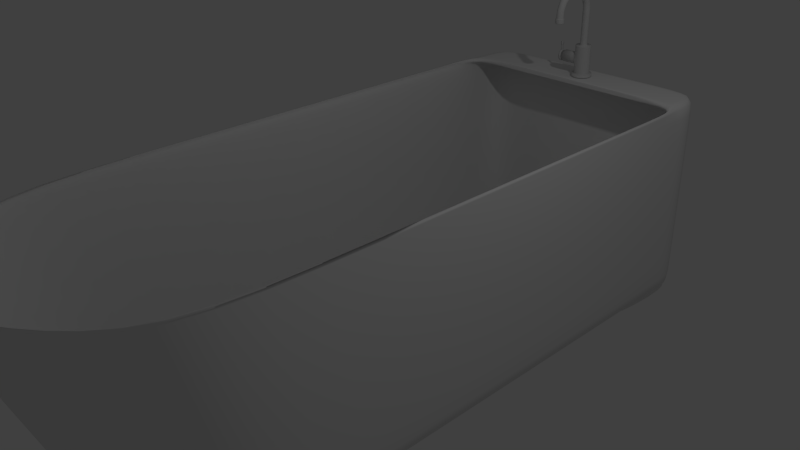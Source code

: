 # Source: baignoire.blend  (saved by Blender 2.68.0; exported with 4.5.12 LTS)
import bpy
from mathutils import Matrix  # noqa: F401  (used for matrix-valued properties, if any)

bpy.ops.wm.read_factory_settings(use_empty=True)
scene = bpy.context.scene
scene.name = 'Scene'

# ---- collections
col_collection_1 = bpy.data.collections.new('Collection 1'); scene.collection.children.link(col_collection_1)

# ---- materials (node trees are filled in below, after node groups)
mat_material = bpy.data.materials.new('Material')
mat_material.alpha_threshold = 0.0
mat_material.use_transparent_shadow = False
mat_material.diffuse_color = (0.64, 0.64, 0.64, 1.0)
mat_material.specular_color = (0.5, 0.5, 0.5)
mat_material.roughness = 0.5
mat_material.line_color = (0.0, 0.0, 0.0, 1.0)

# ---- material node trees

# ---- world
world_world = bpy.data.worlds.new('World'); scene.world = world_world
world_world.color = (0.05088, 0.05088, 0.05088)
world_world.use_sun_shadow = False
world_world.sun_shadow_jitter_overblur = 0.0
world_world.cycles.sampling_method = 'MANUAL'
world_world.cycles.sample_map_resolution = 256

# ---- cameras
cam_camera = bpy.data.cameras.new('Camera')
cam_camera.clip_end = 100.0
cam_camera.lens = 35.0
cam_camera.sensor_width = 32.0
cam_camera.sensor_height = 18.0
cam_camera.ortho_scale = 7.314
cam_camera.dof.focus_distance = 0.0
cam_camera.dof.aperture_fstop = 128.0

# ---- lights
light_lamp = bpy.data.lights.new('Lamp', 'POINT')
light_lamp.transmission_factor = 0.0
light_lamp.cutoff_distance = 30.0
light_lamp.energy = 100.0
light_lamp.shadow_buffer_clip_start = 1.001
light_lamp.shadow_soft_size = 0.1
light_lamp.shadow_maximum_resolution = 0.006
light_lamp.use_absolute_resolution = True
light_lamp.cycles.use_multiple_importance_sampling = False

# ---- meshes
me_circle_001 = bpy.data.meshes.new('Circle.001')
me_circle_001.from_pydata([(2.525, 1.548, -1.084), (2.061, 1.548, -1.084), (2.525, 1.34, -0.3103), (2.061, 1.34, -0.3103), (2.525, 0.7739, 0.2562), (2.061, 0.7739, 0.2562), (2.525, 7.955e-07, 0.4636), (2.061, 7.955e-07, 0.4636), (2.525, -0.7739, 0.2562), (2.061, -0.7739, 0.2562), (2.525, -1.34, -0.3103), (2.061, -1.34, -0.3103), (2.525, -1.548, -1.084), (2.061, -1.548, -1.084), (2.525, -1.34, -1.858), (2.061, -1.34, -1.858), (2.525, -0.7739, -2.425), (2.061, -0.7739, -2.425), (2.525, 2.054e-07, -2.632), (2.061, 2.054e-07, -2.632), (2.525, 0.7739, -2.425), (2.061, 0.7739, -2.425), (2.525, 1.34, -1.858), (2.061, 1.34, -1.858), (2.061, 1.184, -1.084), (2.061, 1.026, -0.492), (2.061, 0.5922, -0.05842), (2.061, 7.681e-07, 0.1003), (2.061, -0.5922, -0.05842), (2.061, -1.026, -0.492), (2.061, -1.184, -1.084), (2.061, -1.026, -1.676), (2.061, -0.5922, -2.11), (2.061, 3.165e-07, -2.269), (2.061, 0.5922, -2.11), (2.061, 1.026, -1.676), (-2.194, 1.184, -1.084), (-2.194, 1.026, -0.492), (-2.194, 0.5922, -0.05842), (-2.194, 7.681e-07, 0.1003), (-2.194, -0.5922, -0.05842), (-2.194, -1.026, -0.492), (-2.194, -1.184, -1.084), (-2.194, -1.026, -1.676), (-2.194, -0.5922, -2.11), (-2.194, 3.165e-07, -2.269), (-2.194, 0.5922, -2.11), (-2.194, 1.026, -1.676), (-2.194, 0.5426, -1.084), (-2.194, 0.4699, -0.8129), (-2.194, 0.2713, -0.6143), (-2.194, 7.072e-07, -0.5416), (-2.194, -0.2713, -0.6143), (-2.194, -0.4699, -0.8129), (-2.194, -0.5426, -1.084), (-2.194, -0.4699, -1.355), (-2.194, -0.2713, -1.554), (-2.194, 5.004e-07, -1.627), (-2.194, 0.2713, -1.554), (-2.194, 0.4699, -1.355), (-7.876, 0.5426, -1.084), (-7.876, 0.4699, -0.8129), (-7.876, 0.2713, -0.6143), (-7.876, 7.072e-07, -0.5416), (-7.876, -0.2713, -0.6143), (-7.876, -0.4699, -0.8129), (-7.876, -0.5426, -1.084), (-7.876, -0.4699, -1.355), (-7.876, -0.2713, -1.554), (-7.876, 5.004e-07, -1.627), (-7.876, 0.2713, -1.554), (-7.876, 0.4699, -1.355), (-8.752, 0.8176, -1.084), (-8.777, 0.7493, -0.8129), (-8.845, 0.5627, -0.6143), (-8.938, 0.3078, -0.5416), (-9.03, 0.05288, -0.6143), (-9.098, -0.1337, -0.8129), (-9.123, -0.202, -1.084), (-9.098, -0.1337, -1.355), (-9.03, 0.05288, -1.554), (-8.938, 0.3078, -1.627), (-8.845, 0.5627, -1.554), (-8.777, 0.7493, -1.355), (-9.481, 1.376, -1.084), (-9.528, 1.32, -0.8129), (-9.656, 1.168, -0.6143), (-9.83, 0.9603, -0.5416), (-10.0, 0.7524, -0.6143), (-10.13, 0.6003, -0.8129), (-10.18, 0.5446, -1.084), (-10.13, 0.6003, -1.355), (-10.0, 0.7524, -1.554), (-9.83, 0.9603, -1.627), (-9.656, 1.168, -1.554), (-9.528, 1.32, -1.355), (-9.976, 2.15, -1.084), (-10.04, 2.114, -0.8129), (-10.21, 2.014, -0.6143), (-10.45, 1.879, -0.5416), (-10.68, 1.743, -0.6143), (-10.85, 1.644, -0.8129), (-10.92, 1.607, -1.084), (-10.85, 1.644, -1.355), (-10.68, 1.743, -1.554), (-10.45, 1.879, -1.627), (-10.21, 2.014, -1.554), (-10.04, 2.114, -1.355), (-10.18, 3.046, -1.084), (-10.25, 3.034, -0.8129), (-10.44, 2.999, -0.6143), (-10.71, 2.952, -0.5416), (-10.98, 2.905, -0.6143), (-11.17, 2.871, -0.8129), (-11.24, 2.858, -1.084), (-11.17, 2.871, -1.355), (-10.98, 2.905, -1.554), (-10.71, 2.952, -1.627), (-10.44, 2.999, -1.554), (-10.25, 3.034, -1.355), (-10.06, 3.957, -1.084), (-10.13, 3.97, -0.8129), (-10.32, 4.004, -0.6143), (-10.59, 4.051, -0.5416), (-10.86, 4.099, -0.6143), (-11.05, 4.133, -0.8129), (-11.13, 4.146, -1.084), (-11.05, 4.133, -1.355), (-10.86, 4.099, -1.554), (-10.59, 4.051, -1.627), (-10.32, 4.004, -1.554), (-10.13, 3.97, -1.355), (-9.634, 4.773, -1.084), (-9.697, 4.809, -0.8129), (-9.869, 4.908, -0.6143), (-10.1, 5.044, -0.5416), (-10.34, 5.179, -0.6143), (-10.51, 5.279, -0.8129), (-10.57, 5.315, -1.084), (-10.51, 5.279, -1.355), (-10.34, 5.179, -1.554), (-10.1, 5.044, -1.627), (-9.869, 4.908, -1.554), (-9.697, 4.809, -1.355), (-8.958, 5.394, -1.084), (-9.004, 5.45, -0.8129), (-9.132, 5.602, -0.6143), (-9.306, 5.81, -0.5416), (-9.481, 6.017, -0.6143), (-9.608, 6.17, -0.8129), (-9.655, 6.225, -1.084), (-9.608, 6.17, -1.355), (-9.481, 6.017, -1.554), (-9.306, 5.81, -1.627), (-9.132, 5.602, -1.554), (-9.004, 5.45, -1.355), (-8.11, 5.747, -1.084), (-8.134, 5.815, -0.8129), (-8.202, 6.001, -0.6143), (-8.295, 6.256, -0.5416), (-8.388, 6.511, -0.6143), (-8.456, 6.698, -0.8129), (-8.481, 6.766, -1.084), (-8.456, 6.698, -1.355), (-8.388, 6.511, -1.554), (-8.295, 6.256, -1.627), (-8.202, 6.001, -1.554), (-8.134, 5.815, -1.355), (-7.192, 5.788, -1.084), (-7.192, 5.86, -0.8129), (-7.192, 6.059, -0.6143), (-7.192, 6.33, -0.5416), (-7.192, 6.602, -0.6143), (-7.192, 6.8, -0.8129), (-7.192, 6.873, -1.084), (-7.192, 6.8, -1.355), (-7.192, 6.602, -1.554), (-7.192, 6.33, -1.627), (-7.192, 6.059, -1.554), (-7.192, 5.86, -1.355), (-7.192, 5.683, -1.084), (-7.192, 5.77, -0.7607), (-7.192, 6.007, -0.5239), (-7.192, 6.33, -0.4372), (-7.192, 6.654, -0.5239), (-7.192, 6.891, -0.7607), (-7.192, 6.977, -1.084), (-7.192, 6.891, -1.408), (-7.192, 6.654, -1.644), (-7.192, 6.33, -1.731), (-7.192, 6.007, -1.644), (-7.192, 5.77, -1.408), (-6.536, 5.683, -1.084), (-6.536, 5.77, -0.7607), (-6.536, 6.007, -0.5239), (-6.536, 6.33, -0.4372), (-6.536, 6.654, -0.5239), (-6.536, 6.891, -0.7607), (-6.536, 6.977, -1.084), (-6.536, 6.891, -1.408), (-6.536, 6.654, -1.644), (-6.536, 6.33, -1.731), (-6.536, 6.007, -1.644), (-6.536, 5.77, -1.408), (-6.536, 5.824, -1.084), (-6.536, 5.892, -0.8309), (-6.536, 6.077, -0.6454), (-6.536, 6.33, -0.5775), (-6.536, 6.584, -0.6454), (-6.536, 6.769, -0.8309), (-6.536, 6.837, -1.084), (-6.536, 6.769, -1.337), (-6.536, 6.584, -1.523), (-6.536, 6.33, -1.591), (-6.536, 6.077, -1.523), (-6.536, 5.892, -1.337), (-7.099, 5.824, -1.084), (-7.099, 5.892, -0.8309), (-7.099, 6.077, -0.6454), (-7.099, 6.33, -0.5775), (-7.099, 6.584, -0.6454), (-7.099, 6.769, -0.8309), (-7.099, 6.837, -1.084), (-7.099, 6.769, -1.337), (-7.099, 6.584, -1.523), (-7.099, 6.33, -1.591), (-7.099, 6.077, -1.523), (-7.099, 5.892, -1.337), (-2.107, -1.026, -1.676), (-2.107, -0.5922, -2.11), (-2.107, 1.026, -0.492), (-2.107, 0.5922, -0.05842), (-2.107, 3.165e-07, -2.269), (-2.107, 7.681e-07, 0.1003), (-2.107, 0.5922, -2.11), (-2.107, -0.5922, -0.05842), (-2.107, 1.026, -1.676), (-2.107, -1.026, -0.492), (-2.107, 1.184, -1.084), (-2.107, -1.184, -1.084), (2.056, -0.5922, -2.11), (2.056, 0.5922, -0.05842), (2.056, 3.165e-07, -2.269), (2.056, 7.681e-07, 0.1003), (2.056, 0.5922, -2.11), (2.056, -0.5922, -0.05842), (2.056, 1.026, -1.676), (2.056, -1.026, -0.492), (2.056, 1.184, -1.084), (2.056, -1.184, -1.084), (2.056, -1.026, -1.676), (2.056, 1.026, -0.492), (2.477, 1.548, -1.084), (2.477, 1.34, -0.3103), (2.477, 0.7739, 0.2562), (2.477, 7.955e-07, 0.4636), (2.477, -0.7739, 0.2562), (2.477, -1.34, -0.3103), (2.477, -1.548, -1.084), (2.477, -1.34, -1.858), (2.477, -0.7739, -2.425), (2.477, 2.054e-07, -2.632), (2.477, 0.7739, -2.425), (2.477, 1.34, -1.858), (-2.268, 5.004e-07, -1.627), (-2.268, 0.2713, -1.554), (-2.268, 7.072e-07, -0.5416), (-2.268, -0.2713, -0.6143), (-2.268, 0.4699, -1.355), (-2.268, -0.4699, -0.8129), (-2.268, 0.5426, -1.084), (-2.268, -0.5426, -1.084), (-2.268, -0.4699, -1.355), (-2.268, 0.4699, -0.8129), (-2.268, -0.2713, -1.554), (-2.268, 0.2713, -0.6143), (-6.607, 6.007, -1.644), (-6.607, 5.77, -1.408), (-6.607, 6.654, -0.5239), (-6.607, 6.891, -0.7607), (-6.607, 5.683, -1.084), (-6.607, 6.977, -1.084), (-6.607, 6.891, -1.408), (-6.607, 5.77, -0.7607), (-6.607, 6.654, -1.644), (-6.607, 6.007, -0.5239), (-6.607, 6.33, -1.731), (-6.607, 6.33, -0.4372), (-7.128, 5.77, -1.408), (-7.128, 6.891, -0.7607), (-7.128, 5.683, -1.084), (-7.128, 6.977, -1.084), (-7.128, 6.891, -1.408), (-7.128, 5.77, -0.7607), (-7.128, 6.654, -1.644), (-7.128, 6.007, -0.5239), (-7.128, 6.33, -1.731), (-7.128, 6.33, -0.4372), (-7.128, 6.007, -1.644), (-7.128, 6.654, -0.5239), (-7.286, 6.054, -0.6143), (-7.295, 6.323, -0.5416), (-7.295, 6.323, -1.627), (-7.286, 6.054, -1.554), (-7.304, 6.593, -0.6143), (-7.28, 5.856, -1.355), (-7.31, 6.791, -0.8129), (-7.278, 5.784, -1.084), (-7.312, 6.863, -1.084), (-7.31, 6.791, -1.355), (-7.28, 5.856, -0.8129), (-7.304, 6.593, -1.554), (0.0, 0.9118, -0.1876), (-0.5305, 0.7551, -0.1065), (-0.8093, 0.4466, 0.04056), (-0.9113, 0.007385, 0.1424), (-0.8083, -0.4459, 0.04048), (-0.5292, -0.7533, -0.1062), (-1.388e-07, -0.9093, -0.1871), (0.5292, -0.7533, -0.1062), (0.8083, -0.4459, 0.04049), (0.9113, 0.007385, 0.1424), (0.8093, 0.4466, 0.04057), (0.5305, 0.7551, -0.1065), (1.268, -0.5922, -2.11), (0.0005006, -0.5922, -2.11), (-1.197, -0.5922, -2.11), (1.268, 0.5922, -0.05842), (-0.8093, 0.4466, 2.047), (-1.197, 0.5922, -0.05842), (1.268, 3.165e-07, -2.269), (0.0005006, 3.165e-07, -2.269), (-1.197, 3.165e-07, -2.269), (1.268, 7.681e-07, 0.1003), (-0.5305, 0.7551, 2.047), (-1.197, 7.681e-07, 0.1003), (1.268, 0.5922, -2.11), (0.0005006, 0.5922, -2.11), (-1.197, 0.5922, -2.11), (1.268, -0.5922, -0.05842), (-1.364e-06, 0.9118, 2.047), (-1.197, -0.5922, -0.05842), (1.268, 1.026, -1.676), (0.0005004, 1.026, -1.676), (-1.197, 1.026, -1.676), (1.268, -1.026, -0.492), (0.0004994, -1.026, -0.492), (-1.197, -1.026, -0.492), (1.268, 1.184, -1.084), (0.0004999, 1.184, -1.084), (-1.197, 1.184, -1.084), (1.268, -1.184, -1.084), (0.0004999, -1.184, -1.084), (-1.197, -1.184, -1.084), (1.268, -1.026, -1.676), (0.0005001, -1.026, -1.676), (-1.197, -1.026, -1.676), (1.268, 1.026, -0.492), (0.0004992, 1.026, -0.492), (-1.197, 1.026, -0.492), (-0.9113, 0.007385, 2.047), (-0.8083, -0.4459, 2.047), (-0.5292, -0.7533, 2.047), (-1.568e-06, -0.9093, 2.047), (0.5292, -0.7533, 2.047), (0.8083, -0.4459, 2.047), (0.9113, 0.007385, 2.047), (0.8093, 0.4466, 2.047), (0.5305, 0.7551, 2.047), (-0.6861, 0.3789, 2.047), (-0.4498, 0.6404, 2.047), (-1.366e-06, 0.7733, 2.047), (-0.7726, 0.006543, 2.047), (-0.6852, -0.3777, 2.047), (-0.4487, -0.6384, 2.047), (-1.539e-06, -0.7706, 2.047), (0.4487, -0.6384, 2.047), (0.6852, -0.3777, 2.047), (0.7726, 0.006543, 2.047), (0.6861, 0.3789, 2.047), (0.4498, 0.6404, 2.047), (-0.6861, 0.3789, 2.458), (-0.4498, 0.6404, 2.458), (-1.629e-06, 0.7733, 2.458), (-0.7726, 0.006543, 2.458), (-0.6852, -0.3777, 2.458), (-0.4487, -0.6384, 2.458), (-1.802e-06, -0.7706, 2.458), (0.4487, -0.6384, 2.458), (0.6852, -0.3777, 2.458), (0.7726, 0.006543, 2.458), (0.6861, 0.3789, 2.458), (0.4498, 0.6404, 2.458), (-0.6861, 0.3789, 2.458), (-0.4498, 0.6404, 2.458), (-1.629e-06, 0.7733, 2.458), (-0.7726, 0.006543, 2.458), (-0.6852, -0.3777, 2.458), (-0.4487, -0.6384, 2.458), (-1.802e-06, -0.7706, 2.458), (0.4487, -0.6384, 2.458), (0.6852, -0.3777, 2.458), (0.7726, 0.006543, 2.458), (0.6861, 0.3789, 2.458), (0.4498, 0.6404, 2.458), (-0.7765, 0.4286, 2.458), (-0.509, 0.7245, 2.458), (-1.632e-06, 0.8749, 2.458), (-0.8743, 0.00716, 2.458), (-0.7755, -0.4277, 2.458), (-0.5077, -0.7227, 2.458), (-1.828e-06, -0.8722, 2.458), (0.5077, -0.7227, 2.458), (0.7754, -0.4277, 2.458), (0.8743, 0.00716, 2.458), (0.7765, 0.4286, 2.458), (0.509, 0.7245, 2.458), (-0.7765, 0.4286, 2.787), (-0.509, 0.7245, 2.787), (-1.843e-06, 0.8749, 2.787), (-0.8743, 0.00716, 2.787), (-0.7755, -0.4277, 2.787), (-0.5077, -0.7227, 2.787), (-2.038e-06, -0.8722, 2.787), (0.5077, -0.7227, 2.787), (0.7754, -0.4277, 2.787), (0.8743, 0.00716, 2.787), (0.7765, 0.4286, 2.787), (0.509, 0.7245, 2.787), (-0.6079, 0.336, 2.787), (-0.3985, 0.5676, 2.787), (-1.838e-06, 0.6854, 2.787), (-0.6846, 0.006009, 2.787), (-0.6071, -0.3345, 2.787), (-0.3975, -0.5654, 2.787), (-1.992e-06, -0.6825, 2.787), (0.3975, -0.5654, 2.787), (0.6071, -0.3345, 2.787), (0.6845, 0.006009, 2.787), (0.6079, 0.336, 2.787), (0.3985, 0.5676, 2.787), (0.8857, 0.005633, 0.4459), (0.7863, -0.4277, 0.3801), (-0.8857, 0.005633, 0.4459), (-0.7872, 0.4303, 0.3801), (0.7872, 0.4303, 0.3801), (-0.7863, -0.4277, 0.3801), (0.4991, 0.7361, 0.2714), (-0.4979, -0.7344, 0.2716), (-1.311e-07, 0.8726, 0.2155), (-3.972e-07, -0.8703, 0.2159), (0.4979, -0.7344, 0.2716), (-0.4991, 0.7361, 0.2714), (-0.7962, 0.3436, 2.524), (-0.8546, 0.09214, 2.524), (-0.7962, 0.3436, 2.72), (-0.8546, 0.09214, 2.72), (-0.7962, 0.3436, 2.524), (-0.8546, 0.09214, 2.524), (-0.7962, 0.3436, 2.72), (-0.8546, 0.09214, 2.72), (-0.7962, 0.3436, 2.524), (-0.8546, 0.09214, 2.524), (-0.7962, 0.3436, 2.72), (-0.8546, 0.09214, 2.72), (-1.653, 0.3436, 2.524), (-1.711, 0.09214, 2.524), (-1.653, 0.3436, 2.72), (-1.711, 0.09214, 2.72), (-1.682, 0.3436, 2.524), (-1.682, 0.09214, 2.524), (-1.682, 0.3436, 2.72), (-1.682, 0.09214, 2.72), (-1.643, 0.3888, 2.489), (-1.722, 0.04692, 2.489), (-1.682, 0.3888, 2.756), (-1.682, 0.04692, 2.756), (-2.126, 0.3888, 2.489), (-2.126, 0.04692, 2.489), (-2.126, 0.3888, 2.756), (-2.126, 0.04692, 2.756), (-2.107, 0.04692, 2.756), (-2.107, 0.04692, 2.489), (-2.103, 0.3888, 2.489), (-2.103, 0.3888, 2.756), (-1.762, 0.04692, 2.489), (-1.69, 0.3888, 2.489), (-1.726, 0.04692, 2.756), (-1.726, 0.3888, 2.756), (-1.613, 0.3436, 2.72), (-1.672, 0.09214, 2.72), (-1.613, 0.3436, 2.524), (-1.672, 0.09214, 2.524), (-0.88, 0.09214, 2.72), (-0.88, 0.09214, 2.524), (-0.8217, 0.3436, 2.72), (-0.8217, 0.3436, 2.524)], [], [(252, 1, 253), (253, 3, 254), (254, 5, 255), (255, 7, 256), (256, 9, 257), (257, 11, 258), (258, 13, 259), (259, 15, 260), (260, 17, 261), (261, 19, 262), (3, 1, 25), (263, 23, 252), (262, 21, 263), (14, 10, 12), (23, 21, 35), (19, 17, 33), (15, 13, 31), (11, 9, 29), (7, 5, 27), (1, 23, 24), (21, 19, 34), (17, 15, 32), (13, 11, 30), (9, 7, 28), (5, 3, 26), (229, 228, 44), (231, 230, 38), (232, 229, 45), (233, 231, 39), (234, 232, 46), (235, 233, 40), (236, 234, 47), (237, 235, 41), (238, 236, 36), (239, 237, 42), (228, 239, 43), (230, 238, 37), (45, 44, 57), (39, 38, 51), (46, 45, 58), (40, 39, 52), (47, 46, 59), (41, 40, 53), (36, 47, 48), (42, 41, 54), (43, 42, 55), (37, 36, 49), (44, 43, 55), (38, 37, 50), (265, 264, 70), (267, 266, 64), (268, 265, 71), (269, 267, 65), (270, 268, 60), (271, 269, 66), (272, 271, 67), (273, 270, 61), (274, 272, 68), (275, 273, 62), (264, 274, 69), (266, 275, 63), (70, 69, 82), (64, 63, 75), (71, 70, 83), (65, 64, 76), (60, 71, 72), (66, 65, 77), (67, 66, 79), (61, 60, 72), (68, 67, 80), (62, 61, 73), (69, 68, 81), (63, 62, 74), (83, 82, 95), (77, 76, 88), (72, 83, 84), (78, 77, 89), (79, 78, 91), (73, 72, 84), (80, 79, 92), (74, 73, 85), (81, 80, 93), (75, 74, 86), (82, 81, 94), (76, 75, 87), (84, 95, 96), (90, 89, 101), (91, 90, 103), (85, 84, 96), (92, 91, 104), (86, 85, 97), (93, 92, 105), (87, 86, 98), (94, 93, 106), (88, 87, 99), (95, 94, 107), (89, 88, 100), (96, 107, 108), (102, 101, 113), (103, 102, 115), (97, 96, 108), (104, 103, 116), (98, 97, 109), (105, 104, 117), (99, 98, 110), (106, 105, 118), (100, 99, 111), (107, 106, 119), (101, 100, 112), (115, 114, 127), (109, 108, 120), (116, 115, 128), (110, 109, 121), (117, 116, 129), (111, 110, 122), (118, 117, 130), (112, 111, 123), (119, 118, 131), (113, 112, 124), (108, 119, 120), (114, 113, 125), (121, 120, 132), (128, 127, 140), (122, 121, 133), (129, 128, 141), (123, 122, 134), (130, 129, 142), (124, 123, 135), (131, 130, 143), (125, 124, 136), (120, 131, 132), (126, 125, 137), (127, 126, 139), (140, 139, 152), (134, 133, 145), (141, 140, 153), (135, 134, 146), (142, 141, 154), (136, 135, 147), (143, 142, 155), (137, 136, 148), (132, 143, 144), (138, 137, 149), (139, 138, 151), (133, 132, 144), (153, 152, 165), (147, 146, 158), (154, 153, 166), (148, 147, 159), (155, 154, 167), (149, 148, 160), (144, 155, 156), (150, 149, 161), (151, 150, 163), (145, 144, 156), (152, 151, 164), (146, 145, 157), (301, 300, 171), (303, 302, 177), (304, 301, 172), (305, 303, 178), (306, 304, 173), (307, 305, 179), (308, 306, 174), (309, 308, 174), (310, 307, 169), (311, 309, 175), (300, 310, 170), (302, 311, 176), (178, 177, 190), (172, 171, 183), (179, 178, 191), (173, 172, 185), (168, 179, 180), (174, 173, 185), (175, 174, 187), (169, 168, 181), (176, 175, 187), (170, 169, 181), (177, 176, 189), (171, 170, 183), (277, 276, 202), (279, 278, 197), (280, 277, 192), (281, 279, 198), (282, 281, 198), (283, 280, 193), (284, 282, 200), (285, 283, 194), (286, 284, 201), (287, 285, 195), (276, 286, 202), (278, 287, 195), (197, 196, 208), (192, 203, 215), (198, 197, 210), (199, 198, 210), (193, 192, 205), (200, 199, 212), (194, 193, 206), (201, 200, 212), (195, 194, 207), (202, 201, 214), (196, 195, 208), (203, 202, 214), (204, 215, 227), (210, 209, 221), (211, 210, 223), (205, 204, 217), (212, 211, 224), (206, 205, 217), (213, 212, 225), (207, 206, 219), (214, 213, 225), (208, 207, 220), (215, 214, 227), (209, 208, 221), (326, 356, 229), (329, 359, 231), (332, 326, 232), (335, 329, 233), (338, 332, 234), (341, 335, 235), (344, 338, 236), (347, 341, 237), (350, 344, 238), (353, 347, 239), (356, 353, 228), (359, 350, 230), (32, 31, 240), (26, 25, 241), (33, 32, 242), (27, 26, 243), (34, 33, 244), (28, 27, 245), (35, 34, 246), (29, 28, 247), (24, 35, 248), (30, 29, 249), (31, 30, 250), (25, 24, 251), (0, 252, 2), (2, 253, 4), (4, 254, 6), (6, 255, 8), (8, 256, 10), (10, 257, 12), (12, 258, 14), (14, 259, 16), (16, 260, 18), (18, 261, 20), (22, 263, 0), (20, 262, 22), (58, 57, 265), (52, 51, 267), (59, 58, 268), (53, 52, 269), (48, 59, 270), (54, 53, 271), (55, 54, 272), (49, 48, 273), (56, 55, 274), (50, 49, 275), (57, 56, 264), (51, 50, 266), (288, 298, 276), (289, 299, 279), (290, 288, 280), (291, 289, 281), (292, 291, 281), (293, 290, 280), (294, 292, 284), (295, 293, 285), (296, 294, 286), (297, 295, 287), (298, 296, 276), (299, 297, 287), (191, 190, 298), (185, 184, 289), (180, 191, 290), (186, 185, 291), (187, 186, 291), (181, 180, 290), (188, 187, 292), (182, 181, 295), (189, 188, 296), (183, 182, 297), (190, 189, 298), (184, 183, 297), (159, 158, 300), (166, 165, 303), (160, 159, 301), (167, 166, 305), (161, 160, 304), (156, 167, 307), (162, 161, 306), (163, 162, 309), (157, 156, 307), (164, 163, 311), (158, 157, 310), (165, 164, 302), (240, 250, 324), (324, 354, 325), (325, 355, 326), (241, 251, 327), (339, 333, 321), (345, 339, 320), (242, 240, 330), (330, 324, 331), (331, 325, 332), (243, 241, 333), (346, 345, 318), (347, 346, 318), (244, 242, 336), (336, 330, 337), (337, 331, 338), (245, 243, 339), (341, 347, 316), (335, 341, 315), (246, 244, 342), (342, 336, 343), (343, 337, 344), (247, 245, 345), (329, 335, 315), (359, 329, 314), (248, 246, 348), (348, 342, 349), (349, 343, 350), (249, 247, 351), (351, 345, 352), (352, 346, 353), (250, 249, 354), (354, 351, 355), (355, 352, 356), (251, 248, 357), (357, 348, 358), (358, 349, 359), (333, 327, 321), (327, 357, 322), (357, 358, 312), (358, 359, 312), (442, 441, 366), (444, 443, 360), (441, 445, 366), (443, 446, 360), (445, 447, 367), (446, 448, 361), (447, 449, 368), (448, 450, 362), (450, 451, 364), (449, 452, 334), (451, 442, 365), (452, 444, 328), (328, 360, 372), (366, 367, 378), (360, 361, 372), (367, 368, 380), (361, 362, 374), (368, 340, 371), (362, 363, 375), (363, 364, 375), (340, 334, 371), (364, 365, 376), (334, 328, 370), (365, 366, 378), (378, 379, 390), (372, 373, 384), (379, 380, 391), (373, 374, 386), (380, 371, 392), (374, 375, 386), (375, 376, 387), (371, 370, 383), (376, 377, 388), (370, 369, 382), (377, 378, 389), (369, 372, 381), (391, 392, 404), (385, 386, 398), (392, 383, 395), (386, 387, 399), (387, 388, 400), (383, 382, 394), (388, 389, 401), (382, 381, 393), (389, 390, 402), (381, 384, 396), (390, 391, 403), (384, 385, 397), (397, 398, 409), (404, 395, 416), (398, 399, 410), (399, 400, 412), (395, 394, 406), (400, 401, 413), (394, 393, 405), (401, 402, 413), (393, 396, 405), (402, 403, 415), (396, 397, 409), (403, 404, 415), (416, 407, 428), (410, 411, 422), (411, 412, 423), (407, 406, 418), (412, 413, 424), (406, 405, 418), (413, 414, 425), (420, 417, 456), (414, 415, 426), (408, 409, 420), (415, 416, 427), (409, 410, 422), (423, 424, 435), (419, 418, 431), (424, 425, 436), (418, 417, 430), (425, 426, 438), (417, 420, 432), (426, 427, 438), (420, 421, 432), (427, 428, 440), (421, 422, 434), (428, 419, 431), (422, 423, 435), (431, 430, 440), (320, 321, 441), (314, 315, 443), (321, 322, 441), (315, 316, 443), (322, 323, 445), (316, 317, 446), (323, 312, 447), (317, 318, 448), (318, 319, 451), (312, 313, 452), (319, 320, 442), (313, 314, 444), (454, 456, 460), (408, 420, 454), (405, 408, 453), (417, 405, 455), (459, 457, 461), (453, 454, 458), (456, 455, 459), (455, 453, 457), (490, 489, 468), (458, 460, 464), (457, 458, 462), (460, 459, 463), (468, 467, 472), (489, 491, 467), (492, 490, 466), (491, 492, 466), (469, 470, 473), (467, 465, 471), (466, 468, 470), (465, 466, 470), (482, 481, 478), (472, 471, 476), (471, 469, 473), (470, 472, 474), (477, 478, 479), (483, 482, 478), (481, 484, 480), (484, 483, 479), (485, 487, 482), (486, 485, 482), (487, 488, 481), (488, 486, 484), (474, 476, 485), (473, 474, 485), (476, 475, 487), (475, 473, 488), (493, 495, 490), (495, 496, 489), (494, 493, 492), (496, 494, 492), (464, 463, 493), (463, 461, 495), (462, 464, 494), (461, 462, 494), (1, 3, 253), (3, 5, 254), (5, 7, 255), (7, 9, 256), (9, 11, 257), (11, 13, 258), (13, 15, 259), (15, 17, 260), (17, 19, 261), (19, 21, 262), (1, 24, 25), (23, 1, 252), (21, 23, 263), (16, 10, 14), (16, 8, 10), (20, 16, 18), (20, 8, 16), (20, 6, 8), (20, 4, 6), (2, 4, 20), (0, 2, 22), (2, 20, 22), (21, 34, 35), (17, 32, 33), (13, 30, 31), (9, 28, 29), (5, 26, 27), (23, 35, 24), (19, 33, 34), (15, 31, 32), (11, 29, 30), (7, 27, 28), (3, 25, 26), (228, 43, 44), (230, 37, 38), (229, 44, 45), (231, 38, 39), (232, 45, 46), (233, 39, 40), (234, 46, 47), (235, 40, 41), (236, 47, 36), (237, 41, 42), (239, 42, 43), (238, 36, 37), (44, 56, 57), (38, 50, 51), (45, 57, 58), (39, 51, 52), (46, 58, 59), (40, 52, 53), (47, 59, 48), (41, 53, 54), (42, 54, 55), (36, 48, 49), (56, 44, 55), (37, 49, 50), (264, 69, 70), (266, 63, 64), (265, 70, 71), (267, 64, 65), (268, 71, 60), (269, 65, 66), (271, 66, 67), (270, 60, 61), (272, 67, 68), (273, 61, 62), (274, 68, 69), (275, 62, 63), (69, 81, 82), (76, 64, 75), (70, 82, 83), (77, 65, 76), (71, 83, 72), (78, 66, 77), (66, 78, 79), (73, 61, 72), (67, 79, 80), (74, 62, 73), (68, 80, 81), (75, 63, 74), (82, 94, 95), (89, 77, 88), (83, 95, 84), (90, 78, 89), (78, 90, 91), (85, 73, 84), (79, 91, 92), (86, 74, 85), (80, 92, 93), (87, 75, 86), (81, 93, 94), (88, 76, 87), (95, 107, 96), (102, 90, 101), (90, 102, 103), (97, 85, 96), (91, 103, 104), (98, 86, 97), (92, 104, 105), (99, 87, 98), (93, 105, 106), (100, 88, 99), (94, 106, 107), (101, 89, 100), (107, 119, 108), (114, 102, 113), (102, 114, 115), (109, 97, 108), (103, 115, 116), (110, 98, 109), (104, 116, 117), (111, 99, 110), (105, 117, 118), (112, 100, 111), (106, 118, 119), (113, 101, 112), (114, 126, 127), (121, 109, 120), (115, 127, 128), (122, 110, 121), (116, 128, 129), (123, 111, 122), (117, 129, 130), (124, 112, 123), (118, 130, 131), (125, 113, 124), (119, 131, 120), (126, 114, 125), (133, 121, 132), (127, 139, 140), (134, 122, 133), (128, 140, 141), (135, 123, 134), (129, 141, 142), (136, 124, 135), (130, 142, 143), (137, 125, 136), (131, 143, 132), (138, 126, 137), (126, 138, 139), (139, 151, 152), (146, 134, 145), (140, 152, 153), (147, 135, 146), (141, 153, 154), (148, 136, 147), (142, 154, 155), (149, 137, 148), (143, 155, 144), (150, 138, 149), (138, 150, 151), (145, 133, 144), (152, 164, 165), (159, 147, 158), (153, 165, 166), (160, 148, 159), (154, 166, 167), (161, 149, 160), (155, 167, 156), (162, 150, 161), (150, 162, 163), (157, 145, 156), (151, 163, 164), (158, 146, 157), (300, 170, 171), (178, 303, 177), (301, 171, 172), (179, 305, 178), (304, 172, 173), (168, 307, 179), (306, 173, 174), (175, 309, 174), (307, 168, 169), (176, 311, 175), (310, 169, 170), (177, 302, 176), (177, 189, 190), (184, 172, 183), (178, 190, 191), (172, 184, 185), (179, 191, 180), (186, 174, 185), (174, 186, 187), (168, 180, 181), (188, 176, 187), (182, 170, 181), (176, 188, 189), (170, 182, 183), (203, 277, 202), (278, 196, 197), (277, 203, 192), (279, 197, 198), (199, 282, 198), (280, 192, 193), (282, 199, 200), (283, 193, 194), (284, 200, 201), (285, 194, 195), (286, 201, 202), (196, 278, 195), (209, 197, 208), (204, 192, 215), (197, 209, 210), (211, 199, 210), (192, 204, 205), (199, 211, 212), (193, 205, 206), (213, 201, 212), (194, 206, 207), (201, 213, 214), (195, 207, 208), (215, 203, 214), (216, 204, 227), (222, 210, 221), (210, 222, 223), (204, 216, 217), (211, 223, 224), (218, 206, 217), (212, 224, 225), (206, 218, 219), (226, 214, 225), (207, 219, 220), (214, 226, 227), (208, 220, 221), (356, 228, 229), (359, 230, 231), (326, 229, 232), (329, 231, 233), (332, 232, 234), (335, 233, 235), (338, 234, 236), (341, 235, 237), (344, 236, 238), (347, 237, 239), (353, 239, 228), (350, 238, 230), (31, 250, 240), (25, 251, 241), (32, 240, 242), (26, 241, 243), (33, 242, 244), (27, 243, 245), (34, 244, 246), (28, 245, 247), (35, 246, 248), (29, 247, 249), (30, 249, 250), (24, 248, 251), (252, 253, 2), (253, 254, 4), (254, 255, 6), (255, 256, 8), (256, 257, 10), (257, 258, 12), (258, 259, 14), (259, 260, 16), (260, 261, 18), (261, 262, 20), (263, 252, 0), (262, 263, 22), (57, 264, 265), (51, 266, 267), (58, 265, 268), (52, 267, 269), (59, 268, 270), (53, 269, 271), (54, 271, 272), (48, 270, 273), (55, 272, 274), (49, 273, 275), (56, 274, 264), (50, 275, 266), (277, 288, 276), (299, 278, 279), (288, 277, 280), (289, 279, 281), (282, 292, 281), (283, 293, 280), (292, 282, 284), (293, 283, 285), (294, 284, 286), (295, 285, 287), (296, 286, 276), (278, 299, 287), (288, 191, 298), (184, 299, 289), (191, 288, 290), (185, 289, 291), (292, 187, 291), (293, 181, 290), (294, 188, 292), (181, 293, 295), (188, 294, 296), (182, 295, 297), (189, 296, 298), (299, 184, 297), (301, 159, 300), (165, 302, 303), (304, 160, 301), (166, 303, 305), (306, 161, 304), (167, 305, 307), (308, 162, 306), (162, 308, 309), (310, 157, 307), (163, 309, 311), (300, 158, 310), (164, 311, 302), (250, 354, 324), (354, 355, 325), (355, 356, 326), (251, 357, 327), (320, 339, 321), (319, 345, 320), (240, 324, 330), (324, 325, 331), (325, 326, 332), (241, 327, 333), (345, 319, 318), (317, 347, 318), (242, 330, 336), (330, 331, 337), (331, 332, 338), (243, 333, 339), (347, 317, 316), (341, 316, 315), (244, 336, 342), (336, 337, 343), (337, 338, 344), (245, 339, 345), (314, 329, 315), (313, 359, 314), (246, 342, 348), (342, 343, 349), (343, 344, 350), (247, 345, 351), (345, 346, 352), (346, 347, 353), (249, 351, 354), (351, 352, 355), (352, 353, 356), (248, 348, 357), (348, 349, 358), (349, 350, 359), (327, 322, 321), (357, 323, 322), (323, 357, 312), (359, 313, 312), (365, 442, 366), (328, 444, 360), (445, 367, 366), (446, 361, 360), (447, 368, 367), (448, 362, 361), (449, 340, 368), (450, 363, 362), (363, 450, 364), (340, 449, 334), (364, 451, 365), (334, 452, 328), (369, 328, 372), (367, 379, 378), (361, 373, 372), (379, 367, 380), (373, 361, 374), (380, 368, 371), (374, 362, 375), (364, 376, 375), (334, 370, 371), (365, 377, 376), (328, 369, 370), (377, 365, 378), (379, 391, 390), (373, 385, 384), (380, 392, 391), (385, 373, 386), (371, 383, 392), (375, 387, 386), (376, 388, 387), (370, 382, 383), (377, 389, 388), (369, 381, 382), (378, 390, 389), (372, 384, 381), (403, 391, 404), (397, 385, 398), (404, 392, 395), (398, 386, 399), (399, 387, 400), (395, 383, 394), (400, 388, 401), (394, 382, 393), (401, 389, 402), (393, 381, 396), (402, 390, 403), (396, 384, 397), (398, 410, 409), (395, 407, 416), (399, 411, 410), (411, 399, 412), (407, 395, 406), (412, 400, 413), (406, 394, 405), (402, 414, 413), (396, 408, 405), (414, 402, 415), (408, 396, 409), (404, 416, 415), (407, 419, 428), (411, 423, 422), (412, 424, 423), (419, 407, 418), (413, 425, 424), (405, 417, 418), (414, 426, 425), (417, 455, 456), (415, 427, 426), (409, 421, 420), (416, 428, 427), (421, 409, 422), (424, 436, 435), (418, 430, 431), (425, 437, 436), (417, 429, 430), (437, 425, 438), (429, 417, 432), (427, 439, 438), (421, 433, 432), (439, 427, 440), (433, 421, 434), (440, 428, 431), (434, 422, 435), (436, 434, 435), (440, 438, 439), (440, 430, 438), (438, 430, 437), (430, 429, 432), (437, 430, 432), (437, 432, 433), (436, 437, 434), (437, 433, 434), (442, 320, 441), (444, 314, 443), (322, 445, 441), (316, 446, 443), (323, 447, 445), (317, 448, 446), (312, 449, 447), (318, 450, 448), (450, 318, 451), (449, 312, 452), (451, 319, 442), (452, 313, 444), (458, 454, 460), (420, 456, 454), (408, 454, 453), (405, 453, 455), (463, 459, 461), (457, 453, 458), (460, 456, 459), (459, 455, 457), (489, 467, 468), (462, 458, 464), (461, 457, 462), (464, 460, 463), (467, 471, 472), (491, 465, 467), (490, 468, 466), (465, 491, 466), (470, 474, 473), (465, 469, 471), (468, 472, 470), (469, 465, 470), (481, 480, 478), (471, 475, 476), (475, 471, 473), (472, 476, 474), (478, 480, 479), (477, 483, 478), (484, 479, 480), (483, 477, 479), (487, 481, 482), (483, 486, 482), (488, 484, 481), (486, 483, 484), (476, 487, 485), (486, 473, 485), (475, 488, 487), (473, 486, 488), (495, 489, 490), (496, 491, 489), (493, 490, 492), (491, 496, 492), (463, 495, 493), (461, 496, 495), (464, 493, 494), (496, 461, 494)])
me_circle_001.polygons.foreach_set('use_smooth', [1, 1, 1, 1, 1, 1, 1, 1, 1, 1, 1, 1, 1, 1, 1, 1, 1, 1, 1, 1, 1, 1, 1, 1, 1, 1, 1, 1, 1, 1, 1, 1, 1, 1, 1, 1, 1, 1, 1, 1, 1, 1, 1, 1, 1, 1, 1, 1, 1, 1, 1, 1, 1, 1, 1, 1, 1, 1, 1, 1, 1, 1, 1, 1, 1, 1, 1, 1, 1, 1, 1, 1, 1, 1, 1, 1, 1, 1, 1, 1, 1, 1, 1, 1, 1, 1, 1, 1, 1, 1, 1, 1, 1, 1, 1, 1, 1, 1, 1, 1, 1, 1, 1, 1, 1, 1, 1, 1, 1, 1, 1, 1, 1, 1, 1, 1, 1, 1, 1, 1, 1, 1, 1, 1, 1, 1, 1, 1, 1, 1, 1, 1, 1, 1, 1, 1, 1, 1, 1, 1, 1, 1, 1, 1, 1, 1, 1, 1, 1, 1, 1, 1, 1, 1, 1, 1, 1, 1, 1, 1, 1, 1, 1, 1, 1, 1, 1, 1, 1, 1, 1, 1, 1, 1, 1, 1, 1, 1, 1, 1, 1, 1, 1, 1, 1, 1, 1, 1, 1, 1, 1, 1, 1, 1, 1, 1, 1, 1, 1, 1, 1, 1, 1, 1, 1, 1, 1, 1, 1, 1, 1, 1, 1, 1, 1, 1, 1, 1, 1, 1, 1, 1, 1, 1, 1, 1, 1, 1, 1, 1, 1, 1, 1, 1, 1, 1, 1, 1, 1, 1, 1, 1, 1, 1, 1, 1, 1, 1, 1, 1, 1, 1, 1, 1, 1, 1, 1, 1, 1, 1, 1, 1, 1, 1, 1, 1, 1, 1, 1, 1, 1, 1, 1, 1, 1, 1, 1, 1, 1, 1, 1, 1, 1, 1, 1, 1, 1, 1, 1, 1, 1, 1, 1, 1, 1, 1, 1, 1, 1, 1, 1, 1, 1, 1, 1, 1, 1, 1, 1, 1, 1, 1, 1, 1, 1, 1, 1, 1, 1, 1, 1, 1, 1, 1, 1, 1, 1, 1, 1, 1, 1, 1, 1, 1, 1, 1, 1, 1, 1, 1, 1, 1, 1, 1, 1, 1, 1, 1, 1, 1, 1, 1, 1, 1, 1, 1, 1, 1, 1, 1, 1, 1, 1, 1, 1, 1, 1, 1, 1, 1, 1, 1, 1, 1, 1, 1, 1, 1, 1, 1, 1, 1, 1, 1, 1, 1, 1, 1, 1, 1, 1, 1, 1, 1, 1, 1, 1, 1, 1, 1, 1, 1, 1, 1, 1, 1, 1, 1, 1, 1, 1, 1, 1, 1, 1, 1, 1, 1, 1, 1, 1, 1, 1, 1, 1, 0, 1, 1, 1, 1, 1, 1, 1, 1, 1, 1, 1, 1, 1, 1, 1, 1, 1, 1, 1, 1, 1, 1, 1, 1, 1, 1, 1, 1, 1, 1, 1, 1, 1, 1, 1, 1, 1, 1, 1, 1, 1, 1, 1, 1, 1, 1, 1, 1, 1, 1, 1, 1, 1, 1, 1, 1, 1, 1, 1, 1, 1, 1, 1, 1, 1, 1, 1, 1, 1, 1, 1, 1, 1, 1, 1, 1, 1, 1, 1, 1, 1, 1, 1, 1, 1, 1, 1, 1, 1, 1, 1, 1, 1, 1, 1, 1, 1, 1, 1, 1, 1, 1, 1, 1, 1, 1, 1, 1, 1, 1, 1, 1, 1, 1, 1, 1, 1, 1, 1, 1, 1, 1, 1, 1, 1, 1, 1, 1, 1, 1, 1, 1, 1, 1, 1, 1, 1, 1, 1, 1, 1, 1, 1, 1, 1, 1, 1, 1, 1, 1, 1, 1, 1, 1, 1, 1, 1, 1, 1, 1, 1, 1, 1, 1, 1, 1, 1, 1, 1, 1, 1, 1, 1, 1, 1, 1, 1, 1, 1, 1, 1, 1, 1, 1, 1, 1, 1, 1, 1, 1, 1, 1, 1, 1, 1, 1, 1, 1, 1, 1, 1, 1, 1, 1, 1, 1, 1, 1, 1, 1, 1, 1, 1, 1, 1, 1, 1, 1, 1, 1, 1, 1, 1, 1, 1, 1, 1, 1, 1, 1, 1, 1, 1, 1, 1, 1, 1, 1, 1, 1, 1, 1, 1, 1, 1, 1, 1, 1, 1, 1, 1, 1, 1, 1, 1, 1, 1, 1, 1, 1, 1, 1, 1, 1, 1, 1, 1, 1, 1, 1, 1, 1, 1, 1, 1, 1, 1, 1, 1, 1, 1, 1, 1, 1, 1, 1, 1, 1, 1, 1, 1, 1, 1, 1, 1, 1, 1, 1, 1, 1, 1, 1, 1, 1, 1, 1, 1, 1, 1, 1, 1, 1, 1, 1, 1, 1, 1, 1, 1, 1, 1, 1, 1, 1, 1, 1, 1, 1, 1, 1, 1, 1, 1, 1, 1, 1, 1, 1, 1, 1, 1, 1, 1, 1, 1, 1, 1, 1, 1, 1, 1, 1, 1, 1, 1, 1, 1, 1, 1, 1, 1, 1, 1, 1, 1, 1, 1, 1, 1, 1, 1, 1, 1, 1, 1, 1, 1, 1, 1, 1, 1, 1, 1, 1, 1, 1, 1, 1, 1, 1, 1, 1, 1, 1, 1, 1, 1, 1, 1, 1, 1, 1, 1, 1, 1, 1, 1, 1, 1, 1, 1, 1, 1, 1, 1, 1, 1, 1, 1, 1, 1, 1, 1, 1, 1, 1, 1, 1, 1, 1, 1, 1, 1, 1, 1, 1, 1, 1, 1, 1, 1, 1, 1, 1, 1, 1, 1, 1, 1, 1, 1, 1, 1, 1, 1, 1, 1, 1, 1, 1, 1, 1, 1, 1, 1, 1, 1, 1, 1, 1, 1, 1, 1, 1, 1, 1, 1, 1, 1, 1, 1, 1, 1, 1, 1, 1, 1, 1, 1, 0, 0, 0, 0, 0, 0, 0, 0, 0, 1, 1, 1, 1, 1, 1, 1, 1, 1, 1, 1, 1, 1, 1, 1, 1, 1, 1, 1, 1, 1, 1, 1, 1, 1, 1, 1, 1, 1, 1, 1, 1, 1, 1, 1, 1, 1, 1, 1, 1, 1, 1, 1, 1, 1, 1, 1, 1, 1, 1, 1, 1, 1, 1, 1, 1])
me_circle_001.materials.append(mat_material)
me_circle_001.use_remesh_preserve_volume = False
me_circle_001.use_remesh_preserve_attributes = False
me_circle_001.use_mirror_vertex_groups = False
me_circle_001.update()
me_cube_001 = bpy.data.meshes.new('Cube.001')
me_cube_001.from_pydata([(-1.0, -0.8226, -1.0), (-1.0, 1.0, -1.0), (1.0, 1.0, -1.0), (1.0, -0.8226, -1.0), (-1.0, -1.0, 1.0), (-1.0, 1.0, 1.0), (1.0, 1.0, 1.0), (1.0, -1.0, 1.0), (-1.0, 1.165, -1.0), (1.0, 1.165, -1.0), (-1.0, 1.165, 1.0), (1.0, 1.165, 1.0), (0.0, 1.0, 1.0), (0.0, 1.0, -1.0), (0.0, -1.335, 1.0), (0.0, -1.052, -1.0), (0.0, 1.165, 1.0), (0.0, 1.165, -1.0), (0.5, 1.0, 1.0), (0.5, -1.0, -1.0), (0.5, 1.165, 1.0), (0.5, 1.0, -1.0), (0.5, -1.209, 1.0), (0.5, 1.165, -1.0), (-0.5, 1.0, -1.0), (-0.5, -1.209, 1.0), (-0.5, 1.165, -1.0), (-0.5, 1.0, 1.0), (-0.5, -1.0, -1.0), (-0.5, 1.165, 1.0), (-1.0, -0.4781, 1.0), (-1.0, -0.347, -1.0), (1.0, -0.4781, 1.0), (1.0, -0.347, -1.0), (0.0, -0.5163, -1.0), (0.5, -0.4781, -1.0), (-0.5, -0.4781, -1.0), (1.0, 1.0, 1.0), (-1.0, 1.0, 1.0), (-1.0, 1.0, -1.0), (1.0, 1.0, -1.0), (0.0, 1.0, 1.0), (0.0, 1.0, -1.0), (0.5, 1.0, 1.0), (0.5, 1.0, -1.0), (-0.5, 1.0, -1.0), (-0.5, 1.0, 1.0), (-1.0, 1.0, -1.0), (-1.0, -0.8226, -1.0), (1.0, 1.0, -1.0), (1.0, -0.8226, -1.0), (-1.0, 1.165, -1.0), (1.0, 1.165, -1.0), (0.0, -1.052, -1.0), (0.0, 1.165, -1.0), (0.5, 1.165, -1.0), (0.5, -1.0, -1.0), (-0.5, -1.0, -1.0), (-0.5, 1.165, -1.0), (-1.0, -0.347, -1.0), (1.0, -0.347, -1.0), (-1.0, 1.0, -1.0), (1.0, 1.0, -1.0), (-1.0, -1.0, 1.0), (1.0, 1.0, 1.0), (-1.0, 1.0, 1.0), (1.0, 1.0, 1.0), (1.0, -1.0, 1.0), (-1.0, 1.165, 1.0), (1.0, 1.165, 1.0), (0.0, -1.335, 1.0), (0.0, 1.165, 1.0), (0.5, 1.165, 1.0), (0.5, -1.209, 1.0), (-0.5, -1.209, 1.0), (-0.5, 1.165, 1.0), (-1.0, -0.4781, 1.0), (1.0, -0.4781, 1.0), (-1.0, 1.0, 1.0), (-0.25, 1.0, -1.0), (-0.25, -1.272, 1.0), (-0.25, 1.165, -1.0), (-0.25, 1.0, 1.0), (-0.25, -1.026, -1.0), (-0.25, 1.165, 1.0), (-0.25, -0.4972, -1.0), (-0.25, 1.0, 1.0), (-0.25, 1.0, -1.0), (-0.25, 1.165, -1.0), (-0.25, -1.026, -1.0), (-0.25, 1.165, 1.0), (-0.25, -1.272, 1.0), (-1.0, 0.8246, 1.0), (1.0, 0.8402, -1.0), (-1.0, 0.8402, -1.0), (1.0, 0.8246, 1.0), (0.0, 0.8201, -1.0), (0.5, 0.8246, -1.0), (-0.5, 0.8246, -1.0), (-1.0, 0.8402, -1.0), (1.0, 0.8402, -1.0), (-1.0, 0.8246, 1.0), (1.0, 0.8246, 1.0), (-0.25, 0.8224, -1.0), (-1.0, 0.7458, -1.0), (-1.0, 0.7145, 1.0), (-0.25, 0.71, -1.0), (-1.0, 0.7145, 1.0), (1.0, 0.7458, -1.0), (-1.0, 0.7458, -1.0), (1.0, 0.7145, 1.0), (0.0, 0.7054, -1.0), (0.5, 0.7145, -1.0), (-0.5, 0.7145, -1.0), (1.0, 0.7458, -1.0), (1.0, 0.7145, 1.0)], [], [(99, 47, 1, 94), (43, 37, 11, 20), (60, 50, 3, 33), (57, 48, 0, 28), (97, 21, 2, 93), (55, 52, 9, 23), (78, 38, 10, 68), (62, 40, 9, 52), (45, 39, 8, 26), (86, 41, 16, 84), (56, 53, 15, 19), (103, 79, 13, 96), (88, 54, 17, 81), (44, 42, 17, 23), (41, 43, 20, 16), (96, 13, 21, 97), (54, 55, 23, 17), (50, 56, 19, 3), (40, 44, 23, 9), (89, 57, 28, 83), (87, 45, 26, 81), (38, 46, 29, 10), (94, 1, 24, 98), (51, 58, 26, 8), (48, 59, 31, 0), (114, 60, 33, 108), (19, 35, 33, 3), (83, 85, 34, 15), (15, 34, 35, 19), (0, 31, 36, 28), (18, 6, 37, 43), (65, 5, 38, 78), (49, 2, 40, 62), (24, 1, 39, 45), (82, 12, 41, 86), (21, 13, 42, 44), (12, 18, 43, 41), (2, 21, 44, 40), (79, 24, 45, 87), (5, 27, 46, 38), (101, 65, 47, 99), (77, 67, 50, 60), (74, 63, 48, 57), (72, 69, 52, 55), (39, 61, 51, 8), (64, 62, 52, 69), (73, 70, 53, 56), (90, 71, 54, 88), (71, 72, 55, 54), (67, 73, 56, 50), (91, 74, 57, 89), (68, 75, 58, 51), (63, 76, 59, 48), (115, 77, 60, 114), (1, 47, 61, 39), (66, 49, 62, 64), (61, 78, 68, 51), (47, 65, 78, 61), (92, 5, 65, 101), (32, 7, 67, 77), (25, 4, 63, 74), (20, 11, 69, 72), (37, 64, 69, 11), (22, 14, 70, 73), (84, 16, 71, 90), (16, 20, 72, 71), (7, 22, 73, 67), (80, 25, 74, 91), (10, 29, 75, 68), (4, 30, 76, 63), (110, 32, 77, 115), (6, 66, 64, 37), (46, 86, 84, 29), (98, 24, 79, 103), (58, 88, 81, 26), (53, 89, 83, 15), (42, 87, 81, 17), (28, 36, 85, 83), (27, 82, 86, 46), (13, 79, 87, 42), (75, 90, 88, 58), (70, 91, 89, 53), (29, 84, 90, 75), (14, 80, 91, 70), (104, 99, 94, 109), (112, 97, 93, 108), (111, 96, 97, 112), (109, 94, 98, 113), (49, 100, 93, 2), (105, 101, 99, 104), (66, 102, 100, 49), (107, 92, 101, 105), (6, 95, 102, 66), (113, 98, 103, 106), (100, 114, 108, 93), (102, 115, 114, 100), (95, 110, 115, 102), (59, 104, 109, 31), (35, 112, 108, 33), (85, 106, 111, 34), (34, 111, 112, 35), (31, 109, 113, 36), (76, 105, 104, 59), (30, 107, 105, 76), (36, 113, 106, 85)])
me_cube_001.polygons.foreach_set('use_smooth', [True] * 105)
me_cube_001.use_remesh_preserve_volume = False
me_cube_001.use_remesh_preserve_attributes = False
me_cube_001.use_mirror_vertex_groups = False
me_cube_001.update()

# ---- objects
ob_circle_001 = bpy.data.objects.new('Circle_001', me_circle_001)
ob_cube = bpy.data.objects.new('Cube', me_cube_001)
ob_lamp = bpy.data.objects.new('Lamp', light_lamp)
ob_camera = bpy.data.objects.new('Camera', cam_camera)

# ---- transforms, parenting, visibility, modifiers, constraints
ob_circle_001.location = (-0.07043, 4.185, 1.723)
ob_circle_001.rotation_euler = (-3.142, 1.571, 0.0)
ob_circle_001.scale = (0.09847, 0.09847, 0.09847)
ob_circle_001.lineart.crease_threshold = 0.0
ob_cube.location = (0.0, 0.0, 0.0)
ob_cube.scale = (1.83, 3.952, 1.466)
ob_cube.lineart.crease_threshold = 0.0
_m = ob_cube.modifiers.new('Solidify', 'SOLIDIFY')
_m.thickness = 0.05824
_m.nonmanifold_thickness_mode = 'FIXED'
_m.nonmanifold_merge_threshold = 0.0003
_m = ob_cube.modifiers.new('Subsurf', 'SUBSURF')
_m.uv_smooth = 'PRESERVE_CORNERS'
_m.quality = 2
_m.levels = 2
_m.show_only_control_edges = False
ob_lamp.location = (4.076, 1.005, 5.904)
ob_lamp.rotation_euler = (0.6503, 0.05522, 1.866)
ob_lamp.lock_rotations_4d = False
ob_lamp.empty_display_type = 'ARROWS'
ob_lamp.color = (0.0, 0.0, 0.0, 0.0)
ob_lamp.lineart.crease_threshold = 0.0
ob_camera.location = (7.481, -6.508, 5.344)
ob_camera.rotation_euler = (1.109, 0.01082, 0.8149)
ob_camera.lock_rotations_4d = False
ob_camera.empty_display_type = 'ARROWS'
ob_camera.color = (0.0, 0.0, 0.0, 0.0)
ob_camera.display_type = 'WIRE'
ob_camera.lineart.crease_threshold = 0.0

# ---- collection membership
col_collection_1.objects.link(ob_circle_001)
col_collection_1.objects.link(ob_cube)
col_collection_1.objects.link(ob_lamp)
col_collection_1.objects.link(ob_camera)

# ---- scene / render settings (as saved in the file)
scene.camera = ob_camera
scene.frame_start = 1; scene.frame_end = 250; scene.frame_set(1)
scene.render.engine = 'BLENDER_EEVEE_NEXT'
scene.render.image_settings.color_mode = 'RGB'
scene.render.image_settings.compression = 90
scene.render.resolution_percentage = 50
scene.render.dither_intensity = 0.0
scene.cycles.use_denoising = False
scene.cycles.samples = 10
scene.cycles.sampling_pattern = 'TABULATED_SOBOL'
scene.cycles.light_sampling_threshold = 0.0
scene.cycles.use_adaptive_sampling = False
scene.cycles.use_light_tree = False
scene.cycles.blur_glossy = 0.0
scene.cycles.volume_bounces = 1
scene.cycles.pixel_filter_type = 'GAUSSIAN'
scene.cycles.sample_clamp_indirect = 0.0
scene.view_settings.view_transform = 'Standard'
bpy.context.view_layer.update()
